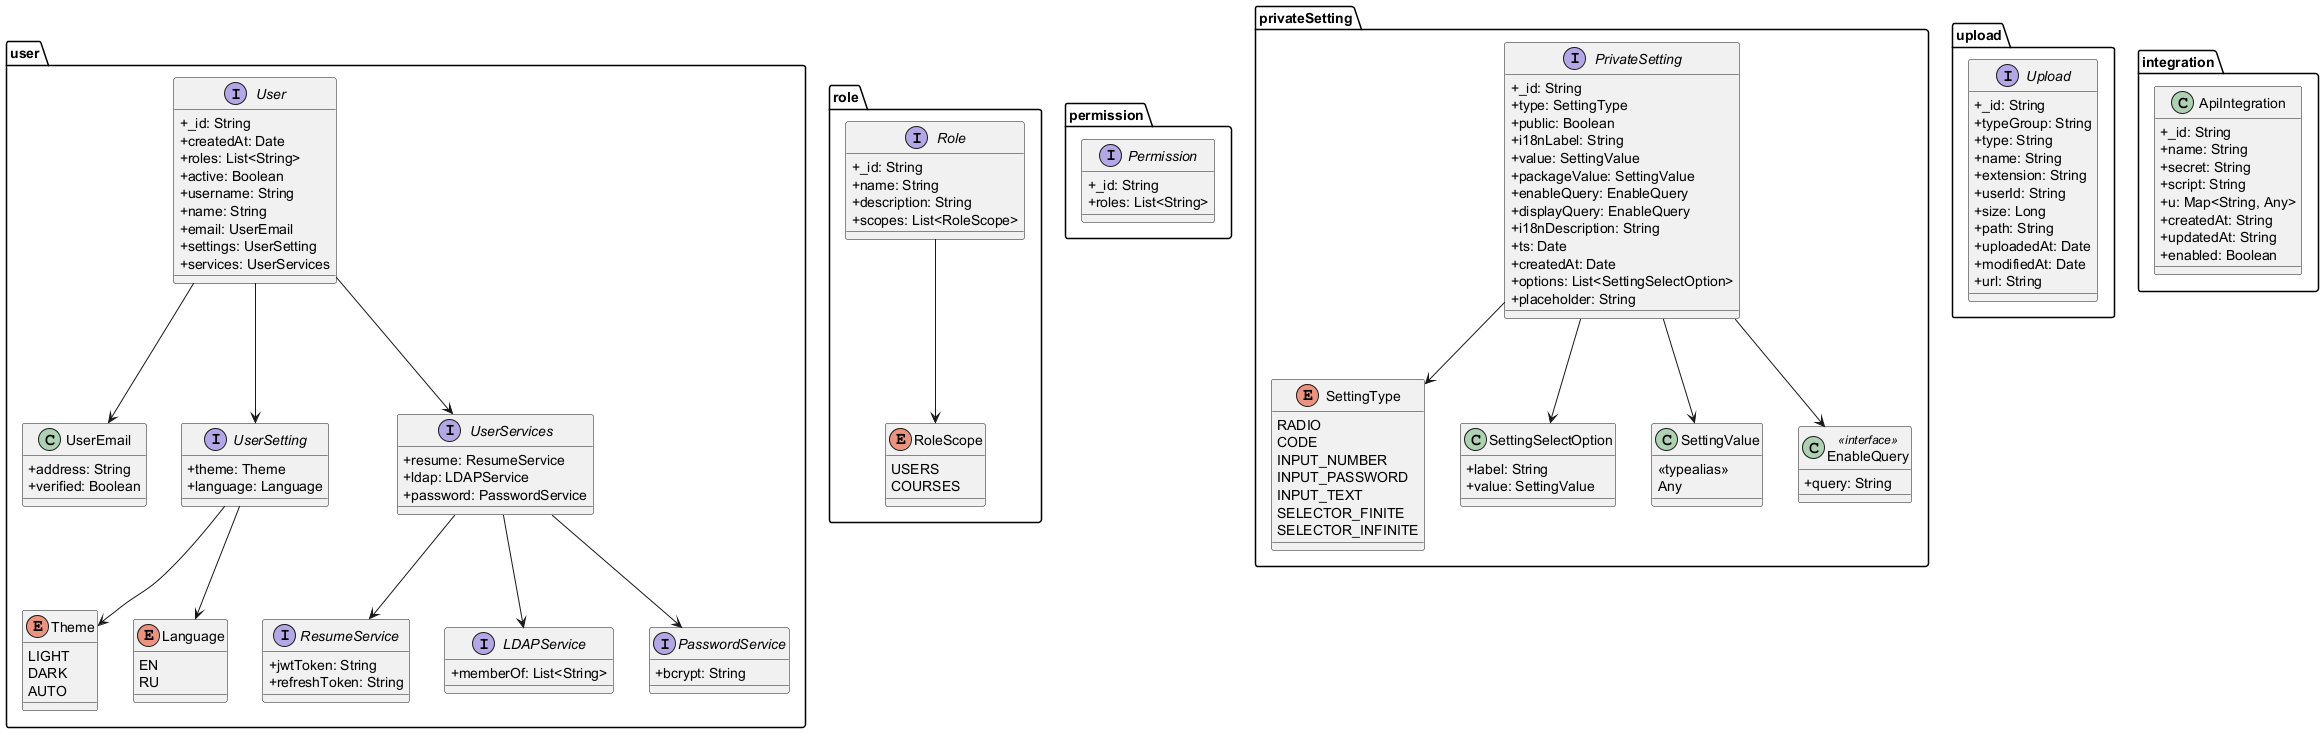

The diagram above was rendered by PlantUML. Its source (embedded in the PNG):
@startuml

skinparam classAttributeIconSize 0

' === USER ===
package user {
    interface User {
        +_id: String
        +createdAt: Date
        +roles: List<String>
        +active: Boolean
        +username: String
        +name: String
        +email: UserEmail
        +settings: UserSetting
        +services: UserServices
    }

    class UserEmail {
        +address: String
        +verified: Boolean
    }

    interface UserSetting {
        +theme: Theme
        +language: Language
    }

    enum Theme {
        LIGHT
        DARK
        AUTO
    }

    enum Language {
        EN
        RU
    }

    interface UserServices {
        +resume: ResumeService
        +ldap: LDAPService
        +password: PasswordService
    }

    interface ResumeService {
        +jwtToken: String
        +refreshToken: String
    }

    interface LDAPService {
        +memberOf: List<String>
    }

    interface PasswordService {
        +bcrypt: String
    }
}

' === ROLE ===
package role {
    interface Role {
        +_id: String
        +name: String
        +description: String
        +scopes: List<RoleScope>
    }

    enum RoleScope {
        USERS
        COURSES
    }
}

' === PERMISSION ===
package permission {
    interface Permission {
        +_id: String
        +roles: List<String>
    }
}

' === PRIVATE SETTING ===
package privateSetting {
    interface PrivateSetting {
        +_id: String
        +type: SettingType
        +public: Boolean
        +i18nLabel: String
        +value: SettingValue
        +packageValue: SettingValue
        +enableQuery: EnableQuery
        +displayQuery: EnableQuery
        +i18nDescription: String
        +ts: Date
        +createdAt: Date
        +options: List<SettingSelectOption>
        +placeholder: String
    }

    enum SettingType {
        RADIO
        CODE
        INPUT_NUMBER
        INPUT_PASSWORD
        INPUT_TEXT
        SELECTOR_FINITE
        SELECTOR_INFINITE
    }

    class SettingSelectOption {
        +label: String
        +value: SettingValue
    }

    class SettingValue {
        <<typealias>>
        Any
    }

    class EnableQuery <<interface>> {
        +query: String
    }
}

' === UPLOAD ===
package upload {
    interface Upload {
        +_id: String
        +typeGroup: String
        +type: String
        +name: String
        +extension: String
        +userId: String
        +size: Long
        +path: String
        +uploadedAt: Date
        +modifiedAt: Date
        +url: String
    }
}

' === INTEGRATIONS ===
package integration {
    class ApiIntegration {
        +_id: String
        +name: String
        +secret: String
        +script: String
        +u: Map<String, Any>
        +createdAt: String
        +updatedAt: String
        +enabled: Boolean
    }
}

' === ASSOCIATIONS ===
user.User --> user.UserEmail
user.User --> user.UserSetting
user.User --> user.UserServices

user.UserServices --> user.ResumeService
user.UserServices --> user.LDAPService
user.UserServices --> user.PasswordService

user.UserSetting --> user.Theme
user.UserSetting --> user.Language

privateSetting.PrivateSetting --> privateSetting.SettingType
privateSetting.PrivateSetting --> privateSetting.SettingValue
privateSetting.PrivateSetting --> privateSetting.EnableQuery
privateSetting.PrivateSetting --> privateSetting.SettingSelectOption

role.Role --> role.RoleScope

@enduml